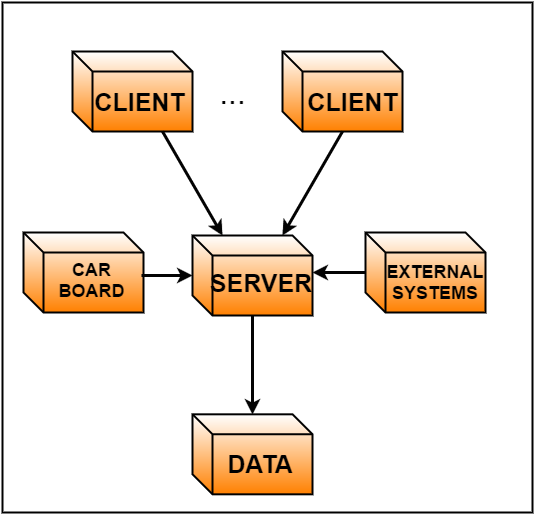

The diagram above was exported from draw.io. Its source (the exported page's mxGraphModel, read from the mxfile embedded in the PNG):
<mxGraphModel dx="748" dy="330" grid="1" gridSize="10" guides="1" tooltips="1" connect="1" arrows="1" fold="1" page="1" pageScale="1" pageWidth="1652" pageHeight="1169" background="#ffffff" math="0" shadow="0">
  <root>
    <mxCell id="0" />
    <mxCell id="1" parent="0" />
    <mxCell id="14" value="A" style="whiteSpace=wrap;html=1;strokeColor=#000000;strokeWidth=2;fillColor=#ffffff;fontSize=10;align=center;" parent="1" vertex="1">
      <mxGeometry x="160" y="40" width="530" height="510" as="geometry" />
    </mxCell>
    <mxCell id="3" value="" style="shape=cube;whiteSpace=wrap;html=1;strokeColor=#000000;strokeWidth=2;fillColor=#FFFFFF;gradientColor=#FF8000;fontSize=10;align=center;" parent="1" vertex="1">
      <mxGeometry x="350" y="451.8181817787738" width="120" height="80" as="geometry" />
    </mxCell>
    <mxCell id="5" value="" style="shape=cube;whiteSpace=wrap;html=1;strokeColor=#000000;strokeWidth=2;fillColor=#FFFFFF;gradientColor=#FF8000;fontSize=10;align=center;" parent="1" vertex="1">
      <mxGeometry x="440" y="89" width="120" height="80" as="geometry" />
    </mxCell>
    <mxCell id="6" value="&lt;font style=&quot;font-size: 32px&quot;&gt;...&lt;/font&gt;" style="text;html=1;strokeColor=none;fillColor=none;align=center;verticalAlign=middle;whiteSpace=wrap;fontSize=10;" parent="1" vertex="1">
      <mxGeometry x="370" y="120" width="40" height="20" as="geometry" />
    </mxCell>
    <mxCell id="7" value="" style="shape=cube;whiteSpace=wrap;html=1;strokeColor=#000000;strokeWidth=2;fillColor=#FFFFFF;gradientColor=#FF8000;fontSize=10;align=center;" parent="1" vertex="1">
      <mxGeometry x="350" y="273" width="120" height="80" as="geometry" />
    </mxCell>
    <mxCell id="8" value="" style="shape=cube;whiteSpace=wrap;html=1;strokeColor=#000000;strokeWidth=2;fillColor=#FFFFFF;gradientColor=#FF8000;fontSize=10;align=center;" parent="1" vertex="1">
      <mxGeometry x="230" y="89" width="120" height="80" as="geometry" />
    </mxCell>
    <mxCell id="9" value="" style="endArrow=classic;html=1;strokeColor=#030303;strokeWidth=3;fillColor=none;fontSize=10;exitX=0.75;exitY=1;entryX=0.25;entryY=0;" parent="1" source="8" target="7" edge="1">
      <mxGeometry width="50" height="50" relative="1" as="geometry">
        <mxPoint x="210" y="270" as="sourcePoint" />
        <mxPoint x="260" y="220" as="targetPoint" />
      </mxGeometry>
    </mxCell>
    <mxCell id="10" value="" style="endArrow=classic;html=1;strokeColor=#030303;strokeWidth=3;fillColor=none;fontSize=10;exitX=0.5;exitY=1;entryX=0.75;entryY=0;" parent="1" source="5" target="7" edge="1">
      <mxGeometry width="50" height="50" relative="1" as="geometry">
        <mxPoint x="540" y="210" as="sourcePoint" />
        <mxPoint x="630" y="210" as="targetPoint" />
      </mxGeometry>
    </mxCell>
    <mxCell id="11" value="" style="endArrow=classic;html=1;strokeColor=#030303;strokeWidth=3;fillColor=none;fontSize=10;exitX=0.5;exitY=1;entryX=0.5;entryY=0;" parent="1" source="7" target="3" edge="1">
      <mxGeometry width="50" height="50" relative="1" as="geometry">
        <mxPoint x="410" y="460" as="sourcePoint" />
        <mxPoint x="460" y="410" as="targetPoint" />
      </mxGeometry>
    </mxCell>
    <mxCell id="15" value="&lt;font style=&quot;font-size: 25px&quot;&gt;&lt;b&gt;CLIENT&lt;/b&gt;&lt;/font&gt;" style="text;html=1;strokeColor=none;fillColor=none;align=center;verticalAlign=middle;whiteSpace=wrap;fontSize=10;" parent="1" vertex="1">
      <mxGeometry x="490" y="129" width="40" height="20" as="geometry" />
    </mxCell>
    <mxCell id="16" value="&lt;font style=&quot;font-size: 25px&quot;&gt;&lt;b&gt;CLIENT&lt;/b&gt;&lt;/font&gt;" style="text;html=1;strokeColor=none;fillColor=none;align=center;verticalAlign=middle;whiteSpace=wrap;fontSize=10;" parent="1" vertex="1">
      <mxGeometry x="277" y="129" width="40" height="20" as="geometry" />
    </mxCell>
    <mxCell id="17" value="&lt;font style=&quot;font-size: 25px&quot;&gt;&lt;b&gt;SERVER&lt;/b&gt;&lt;/font&gt;" style="text;html=1;strokeColor=none;fillColor=none;align=center;verticalAlign=middle;whiteSpace=wrap;fontSize=10;" parent="1" vertex="1">
      <mxGeometry x="404" y="310" width="27" height="20" as="geometry" />
    </mxCell>
    <mxCell id="18" value="&lt;font style=&quot;font-size: 25px&quot;&gt;&lt;b&gt;DATA&lt;/b&gt;&lt;/font&gt;" style="text;html=1;strokeColor=none;fillColor=none;align=center;verticalAlign=middle;whiteSpace=wrap;fontSize=10;" parent="1" vertex="1">
      <mxGeometry x="397" y="491" width="40" height="20" as="geometry" />
    </mxCell>
    <mxCell id="19" value="" style="shape=cube;whiteSpace=wrap;html=1;strokeColor=#000000;strokeWidth=2;fillColor=#FFFFFF;gradientColor=#FF8000;fontSize=10;align=center;" vertex="1" parent="1">
      <mxGeometry x="523" y="270" width="120" height="80" as="geometry" />
    </mxCell>
    <mxCell id="20" value="&lt;font style=&quot;font-size: 18px&quot;&gt;&lt;b&gt;EXTERNAL SYSTEMS&lt;/b&gt;&lt;/font&gt;" style="text;html=1;strokeColor=none;fillColor=none;align=center;verticalAlign=middle;whiteSpace=wrap;fontSize=10;" vertex="1" parent="1">
      <mxGeometry x="579" y="310" width="27" height="20" as="geometry" />
    </mxCell>
    <mxCell id="21" value="" style="endArrow=classic;html=1;strokeColor=#030303;strokeWidth=3;fillColor=none;fontSize=10;exitX=0;exitY=0.5;" edge="1" parent="1" source="19">
      <mxGeometry x="450" y="179" width="50" height="50" as="geometry">
        <mxPoint x="510" y="179" as="sourcePoint" />
        <mxPoint x="470" y="310" as="targetPoint" />
      </mxGeometry>
    </mxCell>
    <mxCell id="22" value="" style="shape=cube;whiteSpace=wrap;html=1;strokeColor=#000000;strokeWidth=2;fillColor=#FFFFFF;gradientColor=#FF8000;fontSize=10;align=center;" vertex="1" parent="1">
      <mxGeometry x="181" y="270" width="120" height="80" as="geometry" />
    </mxCell>
    <mxCell id="23" value="&lt;font style=&quot;font-size: 18px&quot;&gt;&lt;b&gt;CAR BOARD&lt;/b&gt;&lt;/font&gt;" style="text;html=1;strokeColor=none;fillColor=none;align=center;verticalAlign=middle;whiteSpace=wrap;fontSize=10;" vertex="1" parent="1">
      <mxGeometry x="236" y="308" width="27" height="20" as="geometry" />
    </mxCell>
    <mxCell id="24" value="" style="endArrow=classic;html=1;strokeColor=#030303;strokeWidth=3;fillColor=none;fontSize=10;exitX=0.994;exitY=0.623;exitPerimeter=0;" edge="1" parent="1">
      <mxGeometry x="460" y="182" width="50" height="50" as="geometry">
        <mxPoint x="299" y="313" as="sourcePoint" />
        <mxPoint x="350" y="313" as="targetPoint" />
      </mxGeometry>
    </mxCell>
  </root>
</mxGraphModel>